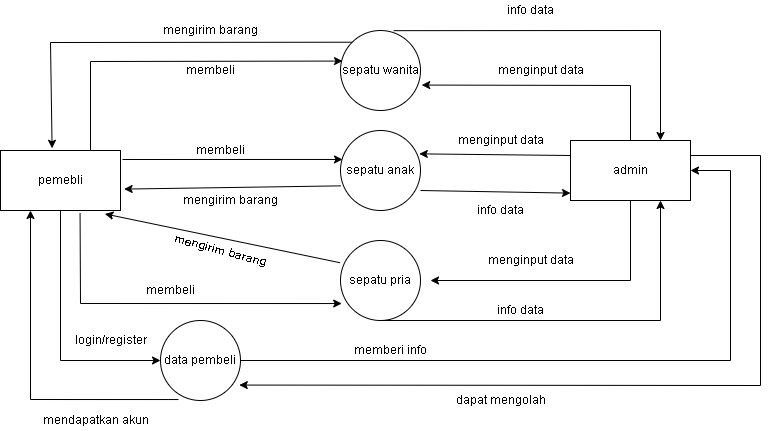

The diagram above was exported from draw.io. Its source (the exported page's mxGraphModel, read from the mxfile embedded in the PNG):
<mxGraphModel dx="1278" dy="579" grid="1" gridSize="10" guides="1" tooltips="1" connect="1" arrows="1" fold="1" page="1" pageScale="1" pageWidth="850" pageHeight="1100" math="0" shadow="0">
  <root>
    <mxCell id="0" />
    <mxCell id="1" parent="0" />
    <mxCell id="CeY9IndCWc7ogKkH2pbi-1" value="sepatu pria" style="ellipse;whiteSpace=wrap;html=1;aspect=fixed;" vertex="1" parent="1">
      <mxGeometry x="380" y="360" width="80" height="80" as="geometry" />
    </mxCell>
    <mxCell id="CeY9IndCWc7ogKkH2pbi-2" value="sepatu wanita" style="ellipse;whiteSpace=wrap;html=1;aspect=fixed;" vertex="1" parent="1">
      <mxGeometry x="380" y="150" width="80" height="80" as="geometry" />
    </mxCell>
    <mxCell id="CeY9IndCWc7ogKkH2pbi-3" value="sepatu anak" style="ellipse;whiteSpace=wrap;html=1;aspect=fixed;" vertex="1" parent="1">
      <mxGeometry x="380" y="250" width="80" height="80" as="geometry" />
    </mxCell>
    <mxCell id="CeY9IndCWc7ogKkH2pbi-5" value="admin" style="rounded=0;whiteSpace=wrap;html=1;" vertex="1" parent="1">
      <mxGeometry x="610" y="260" width="120" height="60" as="geometry" />
    </mxCell>
    <mxCell id="CeY9IndCWc7ogKkH2pbi-6" value="data pembeli" style="ellipse;whiteSpace=wrap;html=1;aspect=fixed;" vertex="1" parent="1">
      <mxGeometry x="200" y="440" width="80" height="80" as="geometry" />
    </mxCell>
    <mxCell id="CeY9IndCWc7ogKkH2pbi-7" value="pemebli" style="rounded=0;whiteSpace=wrap;html=1;" vertex="1" parent="1">
      <mxGeometry x="40" y="270" width="120" height="60" as="geometry" />
    </mxCell>
    <mxCell id="CeY9IndCWc7ogKkH2pbi-8" value="" style="endArrow=classic;html=1;rounded=0;exitX=0.5;exitY=1;exitDx=0;exitDy=0;entryX=0;entryY=0.5;entryDx=0;entryDy=0;" edge="1" parent="1" source="CeY9IndCWc7ogKkH2pbi-7" target="CeY9IndCWc7ogKkH2pbi-6">
      <mxGeometry width="50" height="50" relative="1" as="geometry">
        <mxPoint x="400" y="320" as="sourcePoint" />
        <mxPoint x="450" y="270" as="targetPoint" />
        <Array as="points">
          <mxPoint x="100" y="480" />
        </Array>
      </mxGeometry>
    </mxCell>
    <mxCell id="CeY9IndCWc7ogKkH2pbi-9" value="login/register" style="text;html=1;align=center;verticalAlign=middle;resizable=0;points=[];autosize=1;strokeColor=none;fillColor=none;" vertex="1" parent="1">
      <mxGeometry x="110" y="450" width="80" height="20" as="geometry" />
    </mxCell>
    <mxCell id="CeY9IndCWc7ogKkH2pbi-10" value="" style="endArrow=classic;html=1;rounded=0;exitX=0.5;exitY=0;exitDx=0;exitDy=0;entryX=1.015;entryY=0.682;entryDx=0;entryDy=0;entryPerimeter=0;" edge="1" parent="1" source="CeY9IndCWc7ogKkH2pbi-5" target="CeY9IndCWc7ogKkH2pbi-2">
      <mxGeometry width="50" height="50" relative="1" as="geometry">
        <mxPoint x="400" y="320" as="sourcePoint" />
        <mxPoint x="450" y="270" as="targetPoint" />
        <Array as="points">
          <mxPoint x="670" y="205" />
        </Array>
      </mxGeometry>
    </mxCell>
    <mxCell id="CeY9IndCWc7ogKkH2pbi-11" value="menginput data" style="text;html=1;align=center;verticalAlign=middle;resizable=0;points=[];autosize=1;strokeColor=none;fillColor=none;rotation=0;" vertex="1" parent="1">
      <mxGeometry x="530" y="180" width="100" height="20" as="geometry" />
    </mxCell>
    <mxCell id="CeY9IndCWc7ogKkH2pbi-12" value="" style="endArrow=classic;html=1;rounded=0;exitX=0;exitY=0.25;exitDx=0;exitDy=0;entryX=0.985;entryY=0.292;entryDx=0;entryDy=0;entryPerimeter=0;" edge="1" parent="1" source="CeY9IndCWc7ogKkH2pbi-5" target="CeY9IndCWc7ogKkH2pbi-3">
      <mxGeometry width="50" height="50" relative="1" as="geometry">
        <mxPoint x="620" y="300" as="sourcePoint" />
        <mxPoint x="471.20000000000005" y="214.55999999999995" as="targetPoint" />
      </mxGeometry>
    </mxCell>
    <mxCell id="CeY9IndCWc7ogKkH2pbi-13" value="menginput data" style="text;html=1;align=center;verticalAlign=middle;resizable=0;points=[];autosize=1;strokeColor=none;fillColor=none;rotation=0;" vertex="1" parent="1">
      <mxGeometry x="490" y="250" width="100" height="20" as="geometry" />
    </mxCell>
    <mxCell id="CeY9IndCWc7ogKkH2pbi-14" value="menginput data" style="text;html=1;align=center;verticalAlign=middle;resizable=0;points=[];autosize=1;strokeColor=none;fillColor=none;rotation=0;" vertex="1" parent="1">
      <mxGeometry x="520" y="370" width="100" height="20" as="geometry" />
    </mxCell>
    <mxCell id="CeY9IndCWc7ogKkH2pbi-15" value="" style="endArrow=classic;html=1;rounded=0;exitX=0.5;exitY=1;exitDx=0;exitDy=0;" edge="1" parent="1" source="CeY9IndCWc7ogKkH2pbi-5">
      <mxGeometry width="50" height="50" relative="1" as="geometry">
        <mxPoint x="620" y="300" as="sourcePoint" />
        <mxPoint x="470" y="400" as="targetPoint" />
        <Array as="points">
          <mxPoint x="670" y="400" />
        </Array>
      </mxGeometry>
    </mxCell>
    <mxCell id="CeY9IndCWc7ogKkH2pbi-16" value="" style="endArrow=classic;html=1;rounded=0;exitX=0.665;exitY=0.002;exitDx=0;exitDy=0;exitPerimeter=0;entryX=0.75;entryY=0;entryDx=0;entryDy=0;" edge="1" parent="1" source="CeY9IndCWc7ogKkH2pbi-2" target="CeY9IndCWc7ogKkH2pbi-5">
      <mxGeometry width="50" height="50" relative="1" as="geometry">
        <mxPoint x="400" y="320" as="sourcePoint" />
        <mxPoint x="450" y="270" as="targetPoint" />
        <Array as="points">
          <mxPoint x="700" y="150" />
        </Array>
      </mxGeometry>
    </mxCell>
    <mxCell id="CeY9IndCWc7ogKkH2pbi-17" value="info data" style="text;html=1;align=center;verticalAlign=middle;resizable=0;points=[];autosize=1;strokeColor=none;fillColor=none;" vertex="1" parent="1">
      <mxGeometry x="540" y="120" width="60" height="20" as="geometry" />
    </mxCell>
    <mxCell id="CeY9IndCWc7ogKkH2pbi-18" value="info data" style="text;html=1;align=center;verticalAlign=middle;resizable=0;points=[];autosize=1;strokeColor=none;fillColor=none;" vertex="1" parent="1">
      <mxGeometry x="530" y="420" width="60" height="20" as="geometry" />
    </mxCell>
    <mxCell id="CeY9IndCWc7ogKkH2pbi-19" value="" style="endArrow=classic;html=1;rounded=0;exitX=0.5;exitY=1;exitDx=0;exitDy=0;entryX=0.75;entryY=1;entryDx=0;entryDy=0;" edge="1" parent="1" source="CeY9IndCWc7ogKkH2pbi-1" target="CeY9IndCWc7ogKkH2pbi-5">
      <mxGeometry width="50" height="50" relative="1" as="geometry">
        <mxPoint x="400" y="320" as="sourcePoint" />
        <mxPoint x="450" y="270" as="targetPoint" />
        <Array as="points">
          <mxPoint x="700" y="440" />
        </Array>
      </mxGeometry>
    </mxCell>
    <mxCell id="CeY9IndCWc7ogKkH2pbi-21" value="" style="endArrow=classic;html=1;rounded=0;exitX=1;exitY=0.75;exitDx=0;exitDy=0;entryX=0;entryY=0.877;entryDx=0;entryDy=0;exitPerimeter=0;entryPerimeter=0;" edge="1" parent="1" source="CeY9IndCWc7ogKkH2pbi-3" target="CeY9IndCWc7ogKkH2pbi-5">
      <mxGeometry width="50" height="50" relative="1" as="geometry">
        <mxPoint x="400" y="320" as="sourcePoint" />
        <mxPoint x="450" y="270" as="targetPoint" />
        <Array as="points" />
      </mxGeometry>
    </mxCell>
    <mxCell id="CeY9IndCWc7ogKkH2pbi-22" value="info data" style="text;html=1;align=center;verticalAlign=middle;resizable=0;points=[];autosize=1;strokeColor=none;fillColor=none;" vertex="1" parent="1">
      <mxGeometry x="510" y="320" width="60" height="20" as="geometry" />
    </mxCell>
    <mxCell id="CeY9IndCWc7ogKkH2pbi-23" value="" style="endArrow=classic;html=1;rounded=0;exitX=0.225;exitY=0.988;exitDx=0;exitDy=0;exitPerimeter=0;entryX=0.25;entryY=1;entryDx=0;entryDy=0;" edge="1" parent="1" source="CeY9IndCWc7ogKkH2pbi-6" target="CeY9IndCWc7ogKkH2pbi-7">
      <mxGeometry width="50" height="50" relative="1" as="geometry">
        <mxPoint x="400" y="320" as="sourcePoint" />
        <mxPoint x="450" y="270" as="targetPoint" />
        <Array as="points">
          <mxPoint x="70" y="519" />
        </Array>
      </mxGeometry>
    </mxCell>
    <mxCell id="CeY9IndCWc7ogKkH2pbi-24" value="mendapatkan akun" style="text;html=1;align=center;verticalAlign=middle;resizable=0;points=[];autosize=1;strokeColor=none;fillColor=none;" vertex="1" parent="1">
      <mxGeometry x="80" y="530" width="110" height="20" as="geometry" />
    </mxCell>
    <mxCell id="CeY9IndCWc7ogKkH2pbi-25" value="" style="endArrow=classic;html=1;rounded=0;exitX=1;exitY=0.5;exitDx=0;exitDy=0;entryX=1;entryY=0.5;entryDx=0;entryDy=0;" edge="1" parent="1" source="CeY9IndCWc7ogKkH2pbi-6" target="CeY9IndCWc7ogKkH2pbi-5">
      <mxGeometry width="50" height="50" relative="1" as="geometry">
        <mxPoint x="400" y="320" as="sourcePoint" />
        <mxPoint x="450" y="270" as="targetPoint" />
        <Array as="points">
          <mxPoint x="770" y="480" />
          <mxPoint x="770" y="290" />
        </Array>
      </mxGeometry>
    </mxCell>
    <mxCell id="CeY9IndCWc7ogKkH2pbi-26" value="memberi info" style="text;html=1;align=center;verticalAlign=middle;resizable=0;points=[];autosize=1;strokeColor=none;fillColor=none;" vertex="1" parent="1">
      <mxGeometry x="390" y="460" width="80" height="20" as="geometry" />
    </mxCell>
    <mxCell id="CeY9IndCWc7ogKkH2pbi-27" value="" style="endArrow=classic;html=1;rounded=0;exitX=1;exitY=0.25;exitDx=0;exitDy=0;entryX=0.985;entryY=0.807;entryDx=0;entryDy=0;entryPerimeter=0;" edge="1" parent="1" source="CeY9IndCWc7ogKkH2pbi-5" target="CeY9IndCWc7ogKkH2pbi-6">
      <mxGeometry width="50" height="50" relative="1" as="geometry">
        <mxPoint x="400" y="320" as="sourcePoint" />
        <mxPoint x="450" y="270" as="targetPoint" />
        <Array as="points">
          <mxPoint x="800" y="275" />
          <mxPoint x="800" y="505" />
        </Array>
      </mxGeometry>
    </mxCell>
    <mxCell id="CeY9IndCWc7ogKkH2pbi-28" value="dapat mengolah" style="text;html=1;align=center;verticalAlign=middle;resizable=0;points=[];autosize=1;strokeColor=none;fillColor=none;" vertex="1" parent="1">
      <mxGeometry x="490" y="510" width="100" height="20" as="geometry" />
    </mxCell>
    <mxCell id="CeY9IndCWc7ogKkH2pbi-29" value="" style="endArrow=classic;html=1;rounded=0;exitX=1.017;exitY=0.15;exitDx=0;exitDy=0;entryX=0.025;entryY=0.362;entryDx=0;entryDy=0;entryPerimeter=0;exitPerimeter=0;" edge="1" parent="1" source="CeY9IndCWc7ogKkH2pbi-7" target="CeY9IndCWc7ogKkH2pbi-3">
      <mxGeometry width="50" height="50" relative="1" as="geometry">
        <mxPoint x="400" y="320" as="sourcePoint" />
        <mxPoint x="450" y="270" as="targetPoint" />
      </mxGeometry>
    </mxCell>
    <mxCell id="CeY9IndCWc7ogKkH2pbi-30" value="membeli" style="text;html=1;align=center;verticalAlign=middle;resizable=0;points=[];autosize=1;strokeColor=none;fillColor=none;" vertex="1" parent="1">
      <mxGeometry x="230" y="260" width="60" height="20" as="geometry" />
    </mxCell>
    <mxCell id="CeY9IndCWc7ogKkH2pbi-31" value="" style="endArrow=classic;html=1;rounded=0;exitX=0.005;exitY=0.692;exitDx=0;exitDy=0;exitPerimeter=0;entryX=1.03;entryY=0.643;entryDx=0;entryDy=0;entryPerimeter=0;" edge="1" parent="1" source="CeY9IndCWc7ogKkH2pbi-3" target="CeY9IndCWc7ogKkH2pbi-7">
      <mxGeometry width="50" height="50" relative="1" as="geometry">
        <mxPoint x="400" y="320" as="sourcePoint" />
        <mxPoint x="450" y="270" as="targetPoint" />
      </mxGeometry>
    </mxCell>
    <mxCell id="CeY9IndCWc7ogKkH2pbi-32" value="mengirim barang" style="text;html=1;align=center;verticalAlign=middle;resizable=0;points=[];autosize=1;strokeColor=none;fillColor=none;" vertex="1" parent="1">
      <mxGeometry x="220" y="310" width="100" height="20" as="geometry" />
    </mxCell>
    <mxCell id="CeY9IndCWc7ogKkH2pbi-33" value="" style="endArrow=classic;html=1;rounded=0;exitX=0.75;exitY=0;exitDx=0;exitDy=0;entryX=0.025;entryY=0.382;entryDx=0;entryDy=0;entryPerimeter=0;" edge="1" parent="1" source="CeY9IndCWc7ogKkH2pbi-7" target="CeY9IndCWc7ogKkH2pbi-2">
      <mxGeometry width="50" height="50" relative="1" as="geometry">
        <mxPoint x="400" y="320" as="sourcePoint" />
        <mxPoint x="450" y="270" as="targetPoint" />
        <Array as="points">
          <mxPoint x="130" y="181" />
        </Array>
      </mxGeometry>
    </mxCell>
    <mxCell id="CeY9IndCWc7ogKkH2pbi-34" value="membeli" style="text;html=1;align=center;verticalAlign=middle;resizable=0;points=[];autosize=1;strokeColor=none;fillColor=none;" vertex="1" parent="1">
      <mxGeometry x="220" y="180" width="60" height="20" as="geometry" />
    </mxCell>
    <mxCell id="CeY9IndCWc7ogKkH2pbi-35" value="" style="endArrow=classic;html=1;rounded=0;exitX=0;exitY=0;exitDx=0;exitDy=0;entryX=0.43;entryY=-0.037;entryDx=0;entryDy=0;entryPerimeter=0;" edge="1" parent="1" source="CeY9IndCWc7ogKkH2pbi-2" target="CeY9IndCWc7ogKkH2pbi-7">
      <mxGeometry width="50" height="50" relative="1" as="geometry">
        <mxPoint x="400" y="320" as="sourcePoint" />
        <mxPoint x="450" y="270" as="targetPoint" />
        <Array as="points">
          <mxPoint x="90" y="162" />
        </Array>
      </mxGeometry>
    </mxCell>
    <mxCell id="CeY9IndCWc7ogKkH2pbi-36" value="mengirim barang" style="text;html=1;align=center;verticalAlign=middle;resizable=0;points=[];autosize=1;strokeColor=none;fillColor=none;" vertex="1" parent="1">
      <mxGeometry x="200" y="140" width="100" height="20" as="geometry" />
    </mxCell>
    <mxCell id="CeY9IndCWc7ogKkH2pbi-37" value="" style="endArrow=classic;html=1;rounded=0;exitX=-0.005;exitY=0.278;exitDx=0;exitDy=0;exitPerimeter=0;entryX=0.87;entryY=1.057;entryDx=0;entryDy=0;entryPerimeter=0;" edge="1" parent="1" source="CeY9IndCWc7ogKkH2pbi-1" target="CeY9IndCWc7ogKkH2pbi-7">
      <mxGeometry width="50" height="50" relative="1" as="geometry">
        <mxPoint x="400" y="320" as="sourcePoint" />
        <mxPoint x="450" y="270" as="targetPoint" />
      </mxGeometry>
    </mxCell>
    <mxCell id="CeY9IndCWc7ogKkH2pbi-38" value="mengirim barang" style="text;html=1;align=center;verticalAlign=middle;resizable=0;points=[];autosize=1;strokeColor=none;fillColor=none;rotation=15;" vertex="1" parent="1">
      <mxGeometry x="210" y="360" width="100" height="20" as="geometry" />
    </mxCell>
    <mxCell id="CeY9IndCWc7ogKkH2pbi-39" value="" style="endArrow=classic;html=1;rounded=0;exitX=0.663;exitY=1.043;exitDx=0;exitDy=0;exitPerimeter=0;entryX=0.015;entryY=0.788;entryDx=0;entryDy=0;entryPerimeter=0;" edge="1" parent="1" source="CeY9IndCWc7ogKkH2pbi-7" target="CeY9IndCWc7ogKkH2pbi-1">
      <mxGeometry width="50" height="50" relative="1" as="geometry">
        <mxPoint x="400" y="320" as="sourcePoint" />
        <mxPoint x="450" y="270" as="targetPoint" />
        <Array as="points">
          <mxPoint x="120" y="423" />
        </Array>
      </mxGeometry>
    </mxCell>
    <mxCell id="CeY9IndCWc7ogKkH2pbi-40" value="membeli" style="text;html=1;align=center;verticalAlign=middle;resizable=0;points=[];autosize=1;strokeColor=none;fillColor=none;" vertex="1" parent="1">
      <mxGeometry x="180" y="400" width="60" height="20" as="geometry" />
    </mxCell>
  </root>
</mxGraphModel>